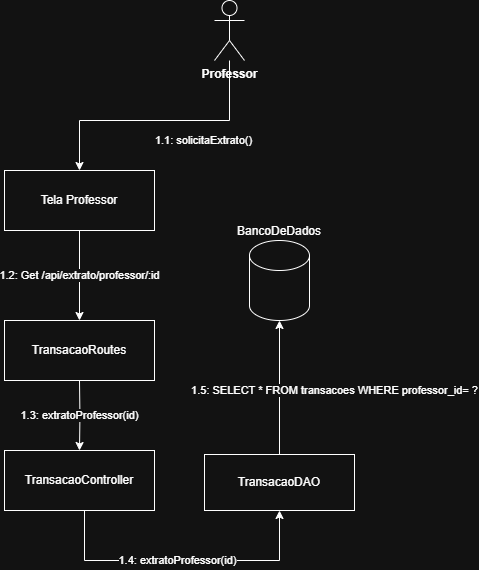

The diagram above was exported from draw.io. Its source (the exported page's mxGraphModel, read from the mxfile embedded in the PNG):
<mxGraphModel dx="663" dy="1109" grid="1" gridSize="10" guides="1" tooltips="1" connect="1" arrows="1" fold="1" page="1" pageScale="1" pageWidth="827" pageHeight="1169" math="0" shadow="0">
  <root>
    <mxCell id="0" />
    <mxCell id="1" parent="0" />
    <mxCell id="hGsJjaz7ZC8ewfiLIB1U-7" value="1.1: solicitaExtrato()" style="edgeStyle=orthogonalEdgeStyle;rounded=0;orthogonalLoop=1;jettySize=auto;html=1;" edge="1" parent="1" source="hGsJjaz7ZC8ewfiLIB1U-3" target="hGsJjaz7ZC8ewfiLIB1U-6">
      <mxGeometry x="-0.3455" y="20" relative="1" as="geometry">
        <Array as="points">
          <mxPoint x="305" y="280" />
          <mxPoint x="155" y="280" />
        </Array>
        <mxPoint as="offset" />
      </mxGeometry>
    </mxCell>
    <mxCell id="hGsJjaz7ZC8ewfiLIB1U-3" value="Professor" style="shape=umlActor;verticalLabelPosition=bottom;verticalAlign=top;html=1;fontStyle=1" vertex="1" parent="1">
      <mxGeometry x="290" y="160" width="30" height="60" as="geometry" />
    </mxCell>
    <mxCell id="hGsJjaz7ZC8ewfiLIB1U-10" value="1.2: Get /api/extrato/professor/:id" style="edgeStyle=orthogonalEdgeStyle;rounded=0;orthogonalLoop=1;jettySize=auto;html=1;entryX=0.5;entryY=0;entryDx=0;entryDy=0;" edge="1" parent="1" source="hGsJjaz7ZC8ewfiLIB1U-6">
      <mxGeometry relative="1" as="geometry">
        <mxPoint x="155.0000000000001" y="480" as="targetPoint" />
      </mxGeometry>
    </mxCell>
    <mxCell id="hGsJjaz7ZC8ewfiLIB1U-6" value="Tela Professor" style="html=1;whiteSpace=wrap;" vertex="1" parent="1">
      <mxGeometry x="80" y="330" width="150" height="60" as="geometry" />
    </mxCell>
    <mxCell id="hGsJjaz7ZC8ewfiLIB1U-14" value="1.3: extratoProfessor(id)" style="edgeStyle=orthogonalEdgeStyle;rounded=0;orthogonalLoop=1;jettySize=auto;html=1;entryX=0.5;entryY=0;entryDx=0;entryDy=0;" edge="1" parent="1" target="hGsJjaz7ZC8ewfiLIB1U-16">
      <mxGeometry relative="1" as="geometry">
        <mxPoint x="155.0000000000001" y="540" as="sourcePoint" />
        <mxPoint x="155.0000000000001" y="584" as="targetPoint" />
      </mxGeometry>
    </mxCell>
    <mxCell id="hGsJjaz7ZC8ewfiLIB1U-11" value="1.4: extratoProfessor(id)" style="edgeStyle=orthogonalEdgeStyle;rounded=0;orthogonalLoop=1;jettySize=auto;html=1;entryX=0.5;entryY=1;entryDx=0;entryDy=0;entryPerimeter=0;" edge="1" parent="1" target="hGsJjaz7ZC8ewfiLIB1U-13">
      <mxGeometry relative="1" as="geometry">
        <mxPoint x="155.0000000000001" y="666" as="sourcePoint" />
        <Array as="points">
          <mxPoint x="160" y="667" />
          <mxPoint x="160" y="720" />
          <mxPoint x="355" y="720" />
        </Array>
      </mxGeometry>
    </mxCell>
    <mxCell id="hGsJjaz7ZC8ewfiLIB1U-27" value="1.5: SELECT * FROM transacoes WHERE professor_id= ?" style="edgeStyle=orthogonalEdgeStyle;rounded=0;orthogonalLoop=1;jettySize=auto;html=1;" edge="1" parent="1" source="hGsJjaz7ZC8ewfiLIB1U-13" target="hGsJjaz7ZC8ewfiLIB1U-28">
      <mxGeometry x="-0.0448" y="-55" relative="1" as="geometry">
        <mxPoint x="354.9999999999999" y="538" as="targetPoint" />
        <mxPoint as="offset" />
      </mxGeometry>
    </mxCell>
    <mxCell id="hGsJjaz7ZC8ewfiLIB1U-13" value="TransacaoDAO" style="html=1;whiteSpace=wrap;" vertex="1" parent="1">
      <mxGeometry x="280" y="614" width="150" height="56" as="geometry" />
    </mxCell>
    <mxCell id="hGsJjaz7ZC8ewfiLIB1U-15" value="TransacaoRoutes" style="html=1;whiteSpace=wrap;" vertex="1" parent="1">
      <mxGeometry x="80" y="480" width="150" height="60" as="geometry" />
    </mxCell>
    <mxCell id="hGsJjaz7ZC8ewfiLIB1U-16" value="TransacaoController" style="html=1;whiteSpace=wrap;" vertex="1" parent="1">
      <mxGeometry x="80" y="610" width="150" height="60" as="geometry" />
    </mxCell>
    <mxCell id="hGsJjaz7ZC8ewfiLIB1U-28" value="BancoDeDados" style="shape=cylinder3;whiteSpace=wrap;html=1;boundedLbl=1;backgroundOutline=1;size=15;labelPosition=center;verticalLabelPosition=top;align=center;verticalAlign=bottom;" vertex="1" parent="1">
      <mxGeometry x="325" y="400" width="60" height="80" as="geometry" />
    </mxCell>
  </root>
</mxGraphModel>